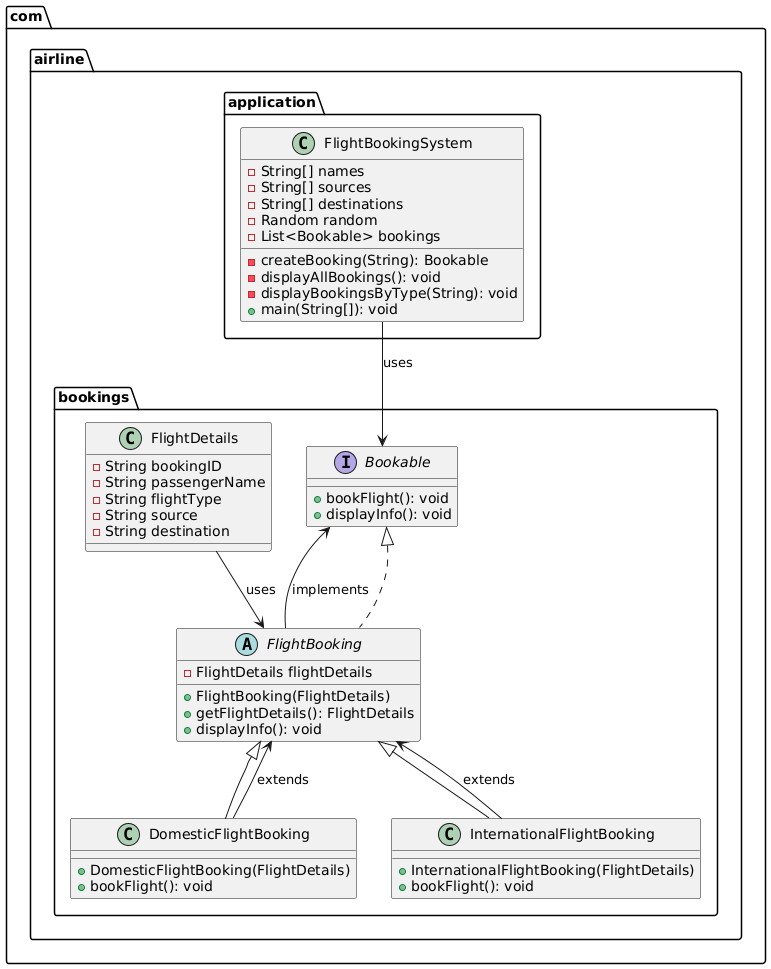

The diagram above was rendered by PlantUML. Its source (embedded in the PNG):
@startuml
package com.airline.bookings {
    interface Bookable {
        +bookFlight(): void
        +displayInfo(): void
    }

    class FlightDetails {
        -String bookingID
        -String passengerName
        -String flightType
        -String source
        -String destination
    }

    abstract class FlightBooking implements Bookable {
        -FlightDetails flightDetails
        +FlightBooking(FlightDetails)
        +getFlightDetails(): FlightDetails
        +displayInfo(): void
    }

    class DomesticFlightBooking extends FlightBooking {
        +DomesticFlightBooking(FlightDetails)
        +bookFlight(): void
    }

    class InternationalFlightBooking extends FlightBooking {
        +InternationalFlightBooking(FlightDetails)
        +bookFlight(): void
    }
}

package com.airline.application {
    class FlightBookingSystem {
        -String[] names
        -String[] sources
        -String[] destinations
        -Random random
        -List<Bookable> bookings
        -createBooking(String): Bookable
        -displayAllBookings(): void
        -displayBookingsByType(String): void
        +main(String[]): void
    }
}

FlightDetails --> FlightBooking : uses
FlightBooking --> Bookable : implements
DomesticFlightBooking --> FlightBooking : extends
InternationalFlightBooking --> FlightBooking : extends
FlightBookingSystem --> Bookable : uses
@enduml